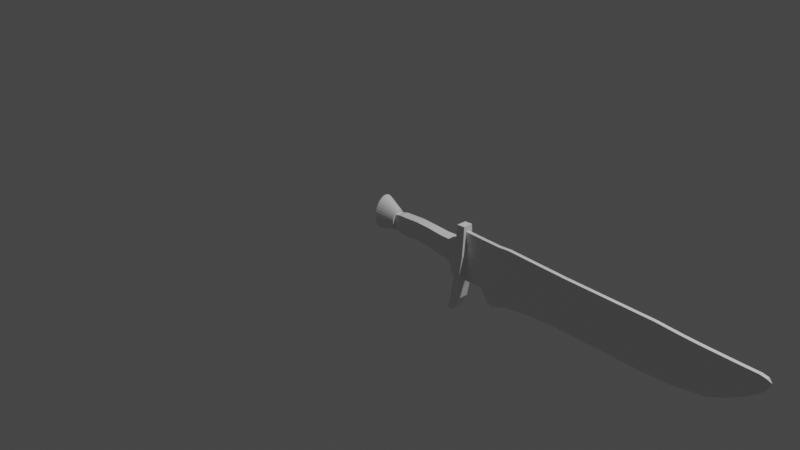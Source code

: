 # Source: SkeletSwordNew_v001.blend  (saved by Blender 2.82.7; exported with 4.5.12 LTS)
import bpy
from mathutils import Matrix  # noqa: F401  (used for matrix-valued properties, if any)

bpy.ops.wm.read_factory_settings(use_empty=True)
scene = bpy.context.scene
scene.name = 'Scene'

# ---- collections
col_collection = bpy.data.collections.new('Collection'); scene.collection.children.link(col_collection)

# ---- materials (node trees are filled in below, after node groups)
mat_material = bpy.data.materials.new('Material')
mat_material.alpha_threshold = 0.0
mat_material.use_transparent_shadow = False
mat_material.line_color = (0.0, 0.0, 0.0, 1.0)

# ---- material node trees
mat_material.use_nodes = True; mat_material.node_tree.nodes.clear()
_N = mat_material.node_tree.nodes; _L = mat_material.node_tree.links
n0 = _N.new('ShaderNodeOutputMaterial'); n0.name = 'Material Output'; n0.location = (300, 300)
n1 = _N.new('ShaderNodeBsdfPrincipled'); n1.name = 'Principled BSDF'; n1.location = (10, 300)
n1.distribution = 'GGX'
n1.subsurface_method = 'BURLEY'
n1.inputs[2].default_value = 0.4
n1.inputs[3].default_value = 1.45
n1.inputs[27].default_value = (0.0, 0.0, 0.0, 1.0)
n1.inputs[28].default_value = 1.0
_L.new(n1.outputs[0], n0.inputs[0])
n0.is_active_output = True

# ---- world
world_world = bpy.data.worlds.new('World'); scene.world = world_world
world_world.use_nodes = True; world_world.node_tree.nodes.clear()
_N = world_world.node_tree.nodes; _L = world_world.node_tree.links
n0 = _N.new('ShaderNodeOutputWorld'); n0.name = 'World Output'; n0.location = (300, 300)
n1 = _N.new('ShaderNodeBackground'); n1.name = 'Background'; n1.location = (10, 300)
n1.inputs[0].default_value = (0.05088, 0.05088, 0.05088, 1.0)
_L.new(n1.outputs[0], n0.inputs[0])
n0.is_active_output = True
world_world.color = (0.05088, 0.05088, 0.05088)
world_world.use_sun_shadow = False
world_world.sun_shadow_jitter_overblur = 0.0

# ---- cameras
cam_camera = bpy.data.cameras.new('Camera')
cam_camera.clip_end = 100.0
cam_camera.ortho_scale = 7.314

# ---- lights
light_light = bpy.data.lights.new('Light', 'POINT')
light_light.transmission_factor = 0.0
light_light.energy = 1000.0
light_light.shadow_soft_size = 0.1
light_light.shadow_maximum_resolution = 0.006
light_light.use_absolute_resolution = True

# ---- meshes
me_cube = bpy.data.meshes.new('Cube')
me_cube.from_pydata([(4.17, 0.0, 0.07791), (3.017, -0.0004849, -0.3767), (3.085, -0.01857, 0.1637), (3.017, 0.0004849, -0.3767), (0.9562, 0.01857, 0.2066), (0.9227, 0.0004849, -0.3314), (0.9562, -0.01857, 0.2066), (0.9227, -0.0004849, -0.3314), (4.128, 0.0004849, -0.009115), (4.126, -0.01857, 0.1107), (4.128, -0.0004849, -0.009115), (4.126, 0.01857, 0.1107), (4.05, 0.0004849, -0.08389), (4.063, -0.01857, 0.1236), (4.05, -0.0004849, -0.08389), (4.063, 0.01857, 0.1236), (3.869, 0.0004849, -0.2026), (3.891, -0.01857, 0.1266), (3.869, -0.0004849, -0.2026), (3.891, 0.01857, 0.1266), (3.743, 0.0004849, -0.2667), (3.781, -0.01857, 0.1296), (3.743, -0.0004849, -0.2667), (3.781, 0.01857, 0.1296), (3.639, 0.0004849, -0.3114), (3.653, -0.01857, 0.1331), (3.639, -0.0004849, -0.3114), (3.653, 0.01857, 0.1331), (1.003, 0.0004849, -0.3329), (1.036, -0.01857, 0.2044), (1.003, -0.0004849, -0.3329), (1.036, 0.01857, 0.2044), (1.185, -0.0004849, -0.389), (1.227, 0.01857, 0.2001), (1.185, 0.0004849, -0.389), (1.227, -0.01857, 0.2001), (1.23, -0.0004849, -0.4645), (1.271, 0.01857, 0.1989), (1.23, 0.0004849, -0.4645), (1.271, -0.01857, 0.1989), (1.314, -0.0004849, -0.4683), (1.355, 0.01857, 0.1966), (1.314, 0.0004849, -0.4683), (1.355, -0.01857, 0.1966), (1.462, -0.0004849, -0.4175), (1.483, 0.01857, 0.2057), (1.462, 0.0004849, -0.4175), (1.483, -0.01857, 0.2057), (3.285, -0.0004849, -0.3669), (3.356, 0.01857, 0.1444), (3.285, 0.0004849, -0.3669), (3.356, -0.01857, 0.1444), (3.5, -0.0004849, -0.3345), (3.53, 0.01857, 0.1365), (3.5, 0.0004849, -0.3345), (3.53, -0.01857, 0.1365), (3.085, 0.01857, 0.1637), (2.135, 0.01857, 0.1807), (2.075, -0.0004849, -0.3606), (2.075, 0.0004849, -0.3606), (2.135, -0.01857, 0.1807), (1.746, 0.0004849, -0.3769), (1.798, -0.01857, 0.1932), (1.798, 0.01857, 0.1932), (1.746, -0.0004849, -0.3769), (1.144, 0.0004849, -0.3229), (1.174, -0.01857, 0.2008), (1.144, -0.0004849, -0.3229), (1.174, 0.01857, 0.2008), (0.9381, 0.01945, 0.2206), (0.903, 0.000508, -0.343), (0.9381, -0.01945, 0.2206), (0.903, -0.000508, -0.343), (3.051, -0.02149, -0.09045), (0.9394, -0.02149, -0.04631), (0.9394, 0.02149, -0.04631), (3.051, 0.02149, -0.09045), (4.127, 0.02149, 0.06687), (4.127, -0.02149, 0.06687), (4.057, 0.02149, 0.03591), (4.057, -0.02149, 0.03591), (3.88, 0.02149, -0.02191), (3.88, -0.02149, -0.02191), (3.762, 0.02149, -0.05244), (3.762, -0.02149, -0.05244), (3.646, 0.02149, -0.07305), (3.646, -0.02149, -0.07305), (1.019, 0.02149, -0.04814), (1.019, -0.02149, -0.04814), (1.206, -0.02149, -0.07836), (1.206, 0.02149, -0.07836), (1.251, -0.02149, -0.1167), (1.251, 0.02149, -0.1167), (1.334, -0.02149, -0.1198), (1.334, 0.02149, -0.1198), (1.475, -0.02149, -0.0898), (1.475, 0.02149, -0.0898), (3.321, -0.02149, -0.09517), (3.321, 0.02149, -0.09517), (3.515, -0.02149, -0.08292), (3.515, 0.02149, -0.08292), (2.105, 0.02149, -0.07388), (2.105, -0.02149, -0.07388), (1.772, 0.02149, -0.07578), (1.772, -0.02149, -0.07578), (1.159, 0.02149, -0.04498), (1.159, -0.02149, -0.04498), (0.9206, -0.02251, -0.04513), (0.9206, 0.02251, -0.04513), (0.9478, -0.01405, 0.07211), (0.9293, -0.01472, 0.07967), (3.068, -0.01405, 0.02856), (0.9478, 0.01405, 0.07211), (3.068, 0.01405, 0.02856), (4.126, 0.01405, 0.08075), (4.126, -0.01405, 0.08075), (4.06, 0.01405, 0.07169), (4.06, -0.01405, 0.07169), (3.886, 0.01405, 0.04432), (3.886, -0.01405, 0.04432), (3.771, 0.01405, 0.03057), (3.771, -0.01405, 0.03057), (3.65, 0.01405, 0.02199), (3.65, -0.01405, 0.02199), (1.028, 0.01405, 0.07011), (1.028, -0.01405, 0.07011), (1.217, -0.01405, 0.05284), (1.217, 0.01405, 0.05284), (1.261, -0.01405, 0.03305), (1.261, 0.01405, 0.03305), (1.345, -0.01405, 0.03041), (1.345, 0.01405, 0.03041), (1.479, -0.01405, 0.04992), (1.479, 0.01405, 0.04992), (3.338, -0.01405, 0.01659), (3.338, 0.01405, 0.01659), (3.522, -0.01405, 0.01874), (3.522, 0.01405, 0.01874), (2.12, 0.01405, 0.04536), (2.12, -0.01405, 0.04536), (1.785, 0.01405, 0.05068), (1.785, -0.01405, 0.05068), (1.167, 0.01405, 0.06985), (1.167, -0.01405, 0.06985), (0.9293, 0.01472, 0.07967), (3.034, -0.005006, -0.2416), (0.9311, 0.005006, -0.1969), (3.034, 0.005006, -0.2416), (4.127, 0.005006, 0.02084), (4.127, -0.005006, 0.02084), (4.053, 0.005006, -0.03203), (4.053, -0.005006, -0.03203), (3.874, 0.005006, -0.1203), (3.874, -0.005006, -0.1203), (3.752, 0.005006, -0.1676), (3.752, -0.005006, -0.1676), (3.643, 0.005006, -0.2002), (3.643, -0.005006, -0.2002), (1.011, 0.005006, -0.1985), (1.011, -0.005006, -0.1985), (1.196, -0.005006, -0.2417), (1.196, 0.005006, -0.2417), (1.24, -0.005006, -0.2987), (1.24, 0.005006, -0.2987), (1.324, -0.005006, -0.3021), (1.324, 0.005006, -0.3021), (1.473, -0.005006, -0.258), (1.473, 0.005006, -0.258), (3.303, -0.005006, -0.2391), (3.303, 0.005006, -0.2391), (3.508, -0.005006, -0.2167), (3.508, 0.005006, -0.2167), (2.09, 0.005006, -0.2253), (2.09, -0.005006, -0.2253), (1.759, 0.005006, -0.2344), (1.759, -0.005006, -0.2344), (1.151, 0.005006, -0.192), (1.151, -0.005006, -0.192), (0.9118, 0.005244, -0.2021), (0.9311, -0.005006, -0.1969), (0.9118, -0.005244, -0.2021)], [], [(31, 4, 6, 29), (125, 29, 6, 109), (5, 7, 72, 70), (9, 115, 0), (59, 3, 1, 58), (11, 9, 0), (116, 15, 11, 114), (12, 8, 10, 14), (77, 0, 148), (16, 12, 14, 18), (118, 19, 15, 116), (115, 9, 13, 117), (11, 15, 13, 9), (120, 23, 19, 118), (20, 16, 18, 22), (117, 13, 17, 119), (15, 19, 17, 13), (24, 20, 22, 26), (122, 27, 23, 120), (119, 17, 21, 121), (19, 23, 21, 17), (137, 53, 27, 122), (54, 24, 26, 52), (121, 21, 25, 123), (23, 27, 25, 21), (5, 28, 30, 7), (112, 4, 31, 124), (143, 66, 29, 125), (68, 31, 29, 66), (37, 33, 35, 39), (128, 39, 35, 126), (65, 34, 32, 67), (142, 68, 33, 127), (130, 43, 39, 128), (41, 37, 39, 43), (34, 38, 36, 32), (127, 33, 37, 129), (45, 41, 43, 47), (132, 47, 43, 130), (38, 42, 40, 36), (129, 37, 41, 131), (141, 62, 47, 132), (63, 45, 47, 62), (42, 46, 44, 40), (131, 41, 45, 133), (53, 49, 51, 55), (136, 55, 51, 134), (3, 50, 48, 1), (113, 56, 49, 135), (123, 25, 55, 136), (27, 53, 55, 25), (50, 54, 52, 48), (135, 49, 53, 137), (138, 57, 56, 113), (49, 56, 2, 51), (134, 51, 2, 111), (140, 63, 57, 138), (56, 57, 60, 2), (111, 2, 60, 139), (61, 59, 58, 64), (46, 61, 64, 44), (133, 45, 63, 140), (57, 63, 62, 60), (139, 60, 62, 141), (124, 31, 68, 142), (28, 65, 67, 30), (33, 68, 66, 35), (126, 35, 66, 143), (110, 71, 69, 144), (6, 4, 69, 71), (146, 5, 70, 178), (109, 6, 71, 110), (179, 74, 107, 180), (112, 75, 108, 144), (180, 107, 108, 178), (160, 89, 106, 177), (158, 87, 105, 176), (173, 102, 104, 175), (167, 96, 103, 174), (145, 73, 102, 173), (174, 103, 101, 172), (168, 97, 73, 145), (172, 101, 76, 147), (169, 98, 100, 171), (157, 86, 99, 170), (147, 76, 98, 169), (170, 99, 97, 168), (165, 94, 96, 167), (175, 104, 95, 166), (163, 92, 94, 165), (166, 95, 93, 164), (161, 90, 92, 163), (164, 93, 91, 162), (176, 105, 90, 161), (162, 91, 89, 160), (177, 106, 88, 159), (146, 75, 87, 158), (155, 84, 86, 157), (171, 100, 85, 156), (153, 82, 84, 155), (156, 85, 83, 154), (151, 80, 82, 153), (154, 83, 81, 152), (149, 78, 80, 151), (152, 81, 79, 150), (150, 79, 77, 148), (159, 88, 74, 179), (4, 112, 144, 69), (74, 109, 110, 107), (107, 110, 144, 108), (89, 126, 143, 106), (87, 124, 142, 105), (102, 139, 141, 104), (96, 133, 140, 103), (73, 111, 139, 102), (103, 140, 138, 101), (97, 134, 111, 73), (101, 138, 113, 76), (98, 135, 137, 100), (86, 123, 136, 99), (76, 113, 135, 98), (99, 136, 134, 97), (94, 131, 133, 96), (104, 141, 132, 95), (92, 129, 131, 94), (95, 132, 130, 93), (90, 127, 129, 92), (93, 130, 128, 91), (105, 142, 127, 90), (91, 128, 126, 89), (106, 143, 125, 88), (75, 112, 124, 87), (84, 121, 123, 86), (100, 137, 122, 85), (82, 119, 121, 84), (85, 122, 120, 83), (80, 117, 119, 82), (83, 120, 118, 81), (78, 115, 117, 80), (81, 118, 116, 79), (148, 0, 8), (79, 116, 114, 77), (149, 10, 0), (115, 78, 0), (88, 125, 109, 74), (78, 149, 0), (8, 0, 10), (30, 159, 179, 7), (12, 150, 148, 8), (16, 152, 150, 12), (10, 149, 151, 14), (20, 154, 152, 16), (14, 151, 153, 18), (24, 156, 154, 20), (18, 153, 155, 22), (54, 171, 156, 24), (22, 155, 157, 26), (5, 146, 158, 28), (67, 177, 159, 30), (36, 162, 160, 32), (65, 176, 161, 34), (40, 164, 162, 36), (34, 161, 163, 38), (44, 166, 164, 40), (38, 163, 165, 42), (64, 175, 166, 44), (42, 165, 167, 46), (52, 170, 168, 48), (3, 147, 169, 50), (26, 157, 170, 52), (50, 169, 171, 54), (59, 172, 147, 3), (48, 168, 145, 1), (61, 174, 172, 59), (1, 145, 173, 58), (46, 167, 174, 61), (58, 173, 175, 64), (28, 158, 176, 65), (32, 160, 177, 67), (72, 180, 178, 70), (7, 179, 180, 72), (75, 146, 178, 108), (114, 0, 77), (11, 0, 114)])
_uv = me_cube.uv_layers.new(name='UVMap')
_uv.uv.foreach_set('vector', [0.8688, 0.5, 0.875, 0.5, 0.875, 0.75, 0.8688, 0.75, 0.5625, 0.9938, 0.625, 0.9938, 0.625, 1.0, 0.5625, 1.0, 0.125, 0.5, 0.125, 0.75, 0.125, 0.75, 0.125, 0.5, 0.625, 0.7563, 0.5625, 0.7563, 0.0, 0.0, 0.1716, 0.5, 0.1807, 0.5, 0.1807, 0.75, 0.1716, 0.75, 0.6313, 0.5, 0.625, 0.7563, 0.0, 0.0, 0.5625, 0.4873, 0.625, 0.4873, 0.625, 0.4937, 0.5625, 0.4937, 0.3623, 0.5, 0.3687, 0.5, 0.3687, 0.75, 0.3623, 0.75, 0.5, 0.4937, 0.0, 0.0, 0.4375, 0.4937, 0.3535, 0.5, 0.3623, 0.5, 0.3623, 0.75, 0.3535, 0.75, 0.5625, 0.4785, 0.625, 0.4785, 0.625, 0.4873, 0.5625, 0.4873, 0.5625, 0.7563, 0.625, 0.7563, 0.625, 0.7627, 0.5625, 0.7627, 0.6313, 0.5, 0.6377, 0.5, 0.6377, 0.75, 0.6313, 0.75, 0.5625, 0.4699, 0.625, 0.4699, 0.625, 0.4785, 0.5625, 0.4785, 0.3449, 0.5, 0.3535, 0.5, 0.3535, 0.75, 0.3449, 0.75, 0.5625, 0.7627, 0.625, 0.7627, 0.625, 0.7715, 0.5625, 0.7715, 0.6377, 0.5, 0.6465, 0.5, 0.6465, 0.75, 0.6377, 0.75, 0.335, 0.5, 0.3449, 0.5, 0.3449, 0.75, 0.335, 0.75, 0.5625, 0.46, 0.625, 0.46, 0.625, 0.4699, 0.5625, 0.4699, 0.5625, 0.7715, 0.625, 0.7715, 0.625, 0.7801, 0.5625, 0.7801, 0.6465, 0.5, 0.6551, 0.5, 0.6551, 0.75, 0.6465, 0.75, 0.5625, 0.4503, 0.625, 0.4503, 0.625, 0.46, 0.5625, 0.46, 0.3253, 0.5, 0.335, 0.5, 0.335, 0.75, 0.3253, 0.75, 0.5625, 0.7801, 0.625, 0.7801, 0.625, 0.79, 0.5625, 0.79, 0.6551, 0.5, 0.665, 0.5, 0.665, 0.75, 0.6551, 0.75, 0.125, 0.5, 0.1312, 0.5, 0.1312, 0.75, 0.125, 0.75, 0.5625, 0.25, 0.625, 0.25, 0.625, 0.2562, 0.5625, 0.2562, 0.5625, 0.9833, 0.625, 0.9833, 0.625, 0.9938, 0.5625, 0.9938, 0.8583, 0.5, 0.8688, 0.5, 0.8688, 0.75, 0.8583, 0.75, 0.853, 0.5, 0.8565, 0.5, 0.8565, 0.75, 0.853, 0.75, 0.5625, 0.978, 0.625, 0.978, 0.625, 0.9815, 0.5625, 0.9815, 0.1417, 0.5, 0.1435, 0.5, 0.1435, 0.75, 0.1417, 0.75, 0.5625, 0.2667, 0.625, 0.2667, 0.625, 0.2685, 0.5625, 0.2685, 0.5625, 0.9715, 0.625, 0.9715, 0.625, 0.978, 0.5625, 0.978, 0.8465, 0.5, 0.853, 0.5, 0.853, 0.75, 0.8465, 0.75, 0.1435, 0.5, 0.147, 0.5, 0.147, 0.75, 0.1435, 0.75, 0.5625, 0.2685, 0.625, 0.2685, 0.625, 0.272, 0.5625, 0.272, 0.8348, 0.5, 0.8465, 0.5, 0.8465, 0.75, 0.8348, 0.75, 0.5625, 0.9598, 0.625, 0.9598, 0.625, 0.9715, 0.5625, 0.9715, 0.147, 0.5, 0.1535, 0.5, 0.1535, 0.75, 0.147, 0.75, 0.5625, 0.272, 0.625, 0.272, 0.625, 0.2785, 0.5625, 0.2785, 0.5625, 0.9566, 0.625, 0.9566, 0.625, 0.9598, 0.5625, 0.9598, 0.8316, 0.5, 0.8348, 0.5, 0.8348, 0.75, 0.8316, 0.75, 0.1535, 0.5, 0.1652, 0.5, 0.1652, 0.75, 0.1535, 0.75, 0.5625, 0.2785, 0.625, 0.2785, 0.625, 0.2902, 0.5625, 0.2902, 0.6747, 0.5, 0.8167, 0.5, 0.8167, 0.75, 0.6747, 0.75, 0.5625, 0.7997, 0.625, 0.7997, 0.625, 0.9417, 0.5625, 0.9417, 0.1807, 0.5, 0.1833, 0.5, 0.1833, 0.75, 0.1807, 0.75, 0.5625, 0.3057, 0.625, 0.3057, 0.625, 0.3083, 0.5625, 0.3083, 0.5625, 0.79, 0.625, 0.79, 0.625, 0.7997, 0.5625, 0.7997, 0.665, 0.5, 0.6747, 0.5, 0.6747, 0.75, 0.665, 0.75, 0.1833, 0.5, 0.3253, 0.5, 0.3253, 0.75, 0.1833, 0.75, 0.5625, 0.3083, 0.625, 0.3083, 0.625, 0.4503, 0.5625, 0.4503, 0.5625, 0.2966, 0.625, 0.2966, 0.625, 0.3057, 0.5625, 0.3057, 0.8167, 0.5, 0.8193, 0.5, 0.8193, 0.75, 0.8167, 0.75, 0.5625, 0.9417, 0.625, 0.9417, 0.625, 0.9443, 0.5625, 0.9443, 0.5625, 0.2934, 0.625, 0.2934, 0.625, 0.2966, 0.5625, 0.2966, 0.8193, 0.5, 0.8284, 0.5, 0.8284, 0.75, 0.8193, 0.75, 0.5625, 0.9443, 0.625, 0.9443, 0.625, 0.9534, 0.5625, 0.9534, 0.1684, 0.5, 0.1716, 0.5, 0.1716, 0.75, 0.1684, 0.75, 0.1652, 0.5, 0.1684, 0.5, 0.1684, 0.75, 0.1652, 0.75, 0.5625, 0.2902, 0.625, 0.2902, 0.625, 0.2934, 0.5625, 0.2934, 0.8284, 0.5, 0.8316, 0.5, 0.8316, 0.75, 0.8284, 0.75, 0.5625, 0.9534, 0.625, 0.9534, 0.625, 0.9566, 0.5625, 0.9566, 0.5625, 0.2562, 0.625, 0.2562, 0.625, 0.2667, 0.5625, 0.2667, 0.1312, 0.5, 0.1417, 0.5, 0.1417, 0.75, 0.1312, 0.75, 0.8565, 0.5, 0.8583, 0.5, 0.8583, 0.75, 0.8565, 0.75, 0.5625, 0.9815, 0.625, 0.9815, 0.625, 0.9833, 0.5625, 0.9833, 0.5625, 0.0, 0.625, 0.0, 0.625, 0.25, 0.5625, 0.25, 0.875, 0.75, 0.875, 0.5, 0.875, 0.5, 0.875, 0.75, 0.4375, 0.25, 0.375, 0.25, 0.375, 0.25, 0.4375, 0.25, 0.5625, 1.0, 0.625, 1.0, 0.625, 1.0, 0.5625, 1.0, 0.4375, 1.0, 0.5, 1.0, 0.5, 1.0, 0.4375, 1.0, 0.5625, 0.25, 0.5, 0.25, 0.5, 0.25, 0.5625, 0.25, 0.4375, 0.0, 0.5, 0.0, 0.5, 0.25, 0.4375, 0.25, 0.4375, 0.9815, 0.5, 0.9815, 0.5, 0.9833, 0.4375, 0.9833, 0.4375, 0.2562, 0.5, 0.2562, 0.5, 0.2667, 0.4375, 0.2667, 0.4375, 0.9534, 0.5, 0.9534, 0.5, 0.9566, 0.4375, 0.9566, 0.4375, 0.2902, 0.5, 0.2902, 0.5, 0.2934, 0.4375, 0.2934, 0.4375, 0.9443, 0.5, 0.9443, 0.5, 0.9534, 0.4375, 0.9534, 0.4375, 0.2934, 0.5, 0.2934, 0.5, 0.2966, 0.4375, 0.2966, 0.4375, 0.9417, 0.5, 0.9417, 0.5, 0.9443, 0.4375, 0.9443, 0.4375, 0.2966, 0.5, 0.2966, 0.5, 0.3057, 0.4375, 0.3057, 0.4375, 0.3083, 0.5, 0.3083, 0.5, 0.4503, 0.4375, 0.4503, 0.4375, 0.79, 0.5, 0.79, 0.5, 0.7997, 0.4375, 0.7997, 0.4375, 0.3057, 0.5, 0.3057, 0.5, 0.3083, 0.4375, 0.3083, 0.4375, 0.7997, 0.5, 0.7997, 0.5, 0.9417, 0.4375, 0.9417, 0.4375, 0.2785, 0.5, 0.2785, 0.5, 0.2902, 0.4375, 0.2902, 0.4375, 0.9566, 0.5, 0.9566, 0.5, 0.9598, 0.4375, 0.9598, 0.4375, 0.272, 0.5, 0.272, 0.5, 0.2785, 0.4375, 0.2785, 0.4375, 0.9598, 0.5, 0.9598, 0.5, 0.9715, 0.4375, 0.9715, 0.4375, 0.2685, 0.5, 0.2685, 0.5, 0.272, 0.4375, 0.272, 0.4375, 0.9715, 0.5, 0.9715, 0.5, 0.978, 0.4375, 0.978, 0.4375, 0.2667, 0.5, 0.2667, 0.5, 0.2685, 0.4375, 0.2685, 0.4375, 0.978, 0.5, 0.978, 0.5, 0.9815, 0.4375, 0.9815, 0.4375, 0.9833, 0.5, 0.9833, 0.5, 0.9938, 0.4375, 0.9938, 0.4375, 0.25, 0.5, 0.25, 0.5, 0.2562, 0.4375, 0.2562, 0.4375, 0.7801, 0.5, 0.7801, 0.5, 0.79, 0.4375, 0.79, 0.4375, 0.4503, 0.5, 0.4503, 0.5, 0.46, 0.4375, 0.46, 0.4375, 0.7715, 0.5, 0.7715, 0.5, 0.7801, 0.4375, 0.7801, 0.4375, 0.46, 0.5, 0.46, 0.5, 0.4699, 0.4375, 0.4699, 0.4375, 0.7627, 0.5, 0.7627, 0.5, 0.7715, 0.4375, 0.7715, 0.4375, 0.4699, 0.5, 0.4699, 0.5, 0.4785, 0.4375, 0.4785, 0.4375, 0.7563, 0.5, 0.7563, 0.5, 0.7627, 0.4375, 0.7627, 0.4375, 0.4785, 0.5, 0.4785, 0.5, 0.4873, 0.4375, 0.4873, 0.4375, 0.4873, 0.5, 0.4873, 0.5, 0.4937, 0.4375, 0.4937, 0.4375, 0.9938, 0.5, 0.9938, 0.5, 1.0, 0.4375, 1.0, 0.625, 0.25, 0.5625, 0.25, 0.5625, 0.25, 0.625, 0.25, 0.5, 1.0, 0.5625, 1.0, 0.5625, 1.0, 0.5, 1.0, 0.5, 0.0, 0.5625, 0.0, 0.5625, 0.25, 0.5, 0.25, 0.5, 0.9815, 0.5625, 0.9815, 0.5625, 0.9833, 0.5, 0.9833, 0.5, 0.2562, 0.5625, 0.2562, 0.5625, 0.2667, 0.5, 0.2667, 0.5, 0.9534, 0.5625, 0.9534, 0.5625, 0.9566, 0.5, 0.9566, 0.5, 0.2902, 0.5625, 0.2902, 0.5625, 0.2934, 0.5, 0.2934, 0.5, 0.9443, 0.5625, 0.9443, 0.5625, 0.9534, 0.5, 0.9534, 0.5, 0.2934, 0.5625, 0.2934, 0.5625, 0.2966, 0.5, 0.2966, 0.5, 0.9417, 0.5625, 0.9417, 0.5625, 0.9443, 0.5, 0.9443, 0.5, 0.2966, 0.5625, 0.2966, 0.5625, 0.3057, 0.5, 0.3057, 0.5, 0.3083, 0.5625, 0.3083, 0.5625, 0.4503, 0.5, 0.4503, 0.5, 0.79, 0.5625, 0.79, 0.5625, 0.7997, 0.5, 0.7997, 0.5, 0.3057, 0.5625, 0.3057, 0.5625, 0.3083, 0.5, 0.3083, 0.5, 0.7997, 0.5625, 0.7997, 0.5625, 0.9417, 0.5, 0.9417, 0.5, 0.2785, 0.5625, 0.2785, 0.5625, 0.2902, 0.5, 0.2902, 0.5, 0.9566, 0.5625, 0.9566, 0.5625, 0.9598, 0.5, 0.9598, 0.5, 0.272, 0.5625, 0.272, 0.5625, 0.2785, 0.5, 0.2785, 0.5, 0.9598, 0.5625, 0.9598, 0.5625, 0.9715, 0.5, 0.9715, 0.5, 0.2685, 0.5625, 0.2685, 0.5625, 0.272, 0.5, 0.272, 0.5, 0.9715, 0.5625, 0.9715, 0.5625, 0.978, 0.5, 0.978, 0.5, 0.2667, 0.5625, 0.2667, 0.5625, 0.2685, 0.5, 0.2685, 0.5, 0.978, 0.5625, 0.978, 0.5625, 0.9815, 0.5, 0.9815, 0.5, 0.9833, 0.5625, 0.9833, 0.5625, 0.9938, 0.5, 0.9938, 0.5, 0.25, 0.5625, 0.25, 0.5625, 0.2562, 0.5, 0.2562, 0.5, 0.7801, 0.5625, 0.7801, 0.5625, 0.79, 0.5, 0.79, 0.5, 0.4503, 0.5625, 0.4503, 0.5625, 0.46, 0.5, 0.46, 0.5, 0.7715, 0.5625, 0.7715, 0.5625, 0.7801, 0.5, 0.7801, 0.5, 0.46, 0.5625, 0.46, 0.5625, 0.4699, 0.5, 0.4699, 0.5, 0.7627, 0.5625, 0.7627, 0.5625, 0.7715, 0.5, 0.7715, 0.5, 0.4699, 0.5625, 0.4699, 0.5625, 0.4785, 0.5, 0.4785, 0.5, 0.7563, 0.5625, 0.7563, 0.5625, 0.7627, 0.5, 0.7627, 0.5, 0.4785, 0.5625, 0.4785, 0.5625, 0.4873, 0.5, 0.4873, 0.4375, 0.4937, 0.0, 0.0, 0.375, 0.4937, 0.5, 0.4873, 0.5625, 0.4873, 0.5625, 0.4937, 0.5, 0.4937, 0.4375, 0.7563, 0.375, 0.7563, 0.0, 0.0, 0.5625, 0.7563, 0.5, 0.7563, 0.0, 0.0, 0.5, 0.9938, 0.5625, 0.9938, 0.5625, 1.0, 0.5, 1.0, 0.5, 0.7563, 0.4375, 0.7563, 0.0, 0.0, 0.375, 0.4937, 0.0, 0.0, 0.375, 0.7563, 0.375, 0.9938, 0.4375, 0.9938, 0.4375, 1.0, 0.375, 1.0, 0.375, 0.4873, 0.4375, 0.4873, 0.4375, 0.4937, 0.375, 0.4937, 0.375, 0.4785, 0.4375, 0.4785, 0.4375, 0.4873, 0.375, 0.4873, 0.375, 0.7563, 0.4375, 0.7563, 0.4375, 0.7627, 0.375, 0.7627, 0.375, 0.4699, 0.4375, 0.4699, 0.4375, 0.4785, 0.375, 0.4785, 0.375, 0.7627, 0.4375, 0.7627, 0.4375, 0.7715, 0.375, 0.7715, 0.375, 0.46, 0.4375, 0.46, 0.4375, 0.4699, 0.375, 0.4699, 0.375, 0.7715, 0.4375, 0.7715, 0.4375, 0.7801, 0.375, 0.7801, 0.375, 0.4503, 0.4375, 0.4503, 0.4375, 0.46, 0.375, 0.46, 0.375, 0.7801, 0.4375, 0.7801, 0.4375, 0.79, 0.375, 0.79, 0.375, 0.25, 0.4375, 0.25, 0.4375, 0.2562, 0.375, 0.2562, 0.375, 0.9833, 0.4375, 0.9833, 0.4375, 0.9938, 0.375, 0.9938, 0.375, 0.978, 0.4375, 0.978, 0.4375, 0.9815, 0.375, 0.9815, 0.375, 0.2667, 0.4375, 0.2667, 0.4375, 0.2685, 0.375, 0.2685, 0.375, 0.9715, 0.4375, 0.9715, 0.4375, 0.978, 0.375, 0.978, 0.375, 0.2685, 0.4375, 0.2685, 0.4375, 0.272, 0.375, 0.272, 0.375, 0.9598, 0.4375, 0.9598, 0.4375, 0.9715, 0.375, 0.9715, 0.375, 0.272, 0.4375, 0.272, 0.4375, 0.2785, 0.375, 0.2785, 0.375, 0.9566, 0.4375, 0.9566, 0.4375, 0.9598, 0.375, 0.9598, 0.375, 0.2785, 0.4375, 0.2785, 0.4375, 0.2902, 0.375, 0.2902, 0.375, 0.7997, 0.4375, 0.7997, 0.4375, 0.9417, 0.375, 0.9417, 0.375, 0.3057, 0.4375, 0.3057, 0.4375, 0.3083, 0.375, 0.3083, 0.375, 0.79, 0.4375, 0.79, 0.4375, 0.7997, 0.375, 0.7997, 0.375, 0.3083, 0.4375, 0.3083, 0.4375, 0.4503, 0.375, 0.4503, 0.375, 0.2966, 0.4375, 0.2966, 0.4375, 0.3057, 0.375, 0.3057, 0.375, 0.9417, 0.4375, 0.9417, 0.4375, 0.9443, 0.375, 0.9443, 0.375, 0.2934, 0.4375, 0.2934, 0.4375, 0.2966, 0.375, 0.2966, 0.375, 0.9443, 0.4375, 0.9443, 0.4375, 0.9534, 0.375, 0.9534, 0.375, 0.2902, 0.4375, 0.2902, 0.4375, 0.2934, 0.375, 0.2934, 0.375, 0.9534, 0.4375, 0.9534, 0.4375, 0.9566, 0.375, 0.9566, 0.375, 0.2562, 0.4375, 0.2562, 0.4375, 0.2667, 0.375, 0.2667, 0.375, 0.9815, 0.4375, 0.9815, 0.4375, 0.9833, 0.375, 0.9833, 0.375, 0.0, 0.4375, 0.0, 0.4375, 0.25, 0.375, 0.25, 0.375, 1.0, 0.4375, 1.0, 0.4375, 1.0, 0.375, 1.0, 0.5, 0.25, 0.4375, 0.25, 0.4375, 0.25, 0.5, 0.25, 0.5625, 0.4937, 0.0, 0.0, 0.5, 0.4937, 0.6313, 0.5, 0.0, 0.0, 0.5625, 0.4937])
me_cube.materials.append(mat_material)
me_cube.use_remesh_preserve_volume = False
me_cube.use_remesh_preserve_attributes = False
me_cube.use_mirror_vertex_groups = False
me_cube.update()
me_cube_001 = bpy.data.meshes.new('Cube.001')
me_cube_001.from_pydata([(0.7759, -0.06609, -0.6696), (0.8626, -0.05186, 0.2621), (0.7759, 0.06609, -0.6696), (0.8626, 0.05186, 0.2621), (0.8344, -0.06609, -0.6737), (0.9524, -0.05186, 0.2679), (0.8344, 0.06609, -0.6737), (0.9524, 0.05186, 0.2679), (0.8063, -0.06609, -0.5337), (0.8063, 0.06609, -0.5337), (0.9004, 0.06609, -0.5366), (0.9004, -0.06609, -0.5366), (0.8351, -0.07643, -0.4007), (0.8351, 0.07643, -0.4007), (0.921, 0.07643, -0.4029), (0.921, -0.07643, -0.4029), (0.8506, -0.0737, -0.2981), (0.8506, 0.0737, -0.2981), (0.9405, 0.0737, -0.2992), (0.9405, -0.0737, -0.2992), (0.8193, -0.0965, -0.2131), (0.8193, 0.0965, -0.2131), (0.9451, 0.0965, -0.2134), (0.9451, -0.0965, -0.2134), (0.8391, -0.08503, -0.03964), (0.8391, 0.08503, -0.03964), (0.9633, 0.08503, -0.03803), (0.9633, -0.08503, -0.03803), (0.8544, -0.06171, 0.111), (0.8544, 0.06171, 0.111), (0.953, 0.06171, 0.1134), (0.953, -0.06171, 0.1134)], [], [(28, 1, 3, 29), (29, 3, 7, 30), (30, 7, 5, 31), (31, 5, 1, 28), (2, 6, 4, 0), (7, 3, 1, 5), (4, 11, 8, 0), (6, 10, 11, 4), (2, 9, 10, 6), (0, 8, 9, 2), (11, 15, 12, 8), (10, 14, 15, 11), (9, 13, 14, 10), (8, 12, 13, 9), (15, 19, 16, 12), (14, 18, 19, 15), (13, 17, 18, 14), (12, 16, 17, 13), (19, 23, 20, 16), (18, 22, 23, 19), (17, 21, 22, 18), (16, 20, 21, 17), (23, 27, 24, 20), (22, 26, 27, 23), (21, 25, 26, 22), (20, 24, 25, 21), (27, 31, 28, 24), (26, 30, 31, 27), (25, 29, 30, 26), (24, 28, 29, 25)])
_uv = me_cube_001.uv_layers.new(name='UVMap')
_uv.uv.foreach_set('vector', [0.5846, 0.0, 0.625, 0.0, 0.625, 0.25, 0.5846, 0.25, 0.5846, 0.25, 0.625, 0.25, 0.625, 0.5, 0.5846, 0.5, 0.5846, 0.5, 0.625, 0.5, 0.625, 0.75, 0.5846, 0.75, 0.5846, 0.75, 0.625, 0.75, 0.625, 1.0, 0.5846, 1.0, 0.125, 0.5, 0.375, 0.5, 0.375, 0.75, 0.125, 0.75, 0.625, 0.5, 0.875, 0.5, 0.875, 0.75, 0.625, 0.75, 0.375, 0.75, 0.4122, 0.75, 0.4122, 1.0, 0.375, 1.0, 0.375, 0.5, 0.4122, 0.5, 0.4122, 0.75, 0.375, 0.75, 0.375, 0.25, 0.4122, 0.25, 0.4122, 0.5, 0.375, 0.5, 0.375, 0.0, 0.4122, 0.0, 0.4122, 0.25, 0.375, 0.25, 0.4122, 0.75, 0.4452, 0.75, 0.4452, 1.0, 0.4122, 1.0, 0.4122, 0.5, 0.4452, 0.5, 0.4452, 0.75, 0.4122, 0.75, 0.4122, 0.25, 0.4452, 0.25, 0.4452, 0.5, 0.4122, 0.5, 0.4122, 0.0, 0.4452, 0.0, 0.4452, 0.25, 0.4122, 0.25, 0.4452, 0.75, 0.4735, 0.75, 0.4735, 1.0, 0.4452, 1.0, 0.4452, 0.5, 0.4735, 0.5, 0.4735, 0.75, 0.4452, 0.75, 0.4452, 0.25, 0.4735, 0.25, 0.4735, 0.5, 0.4452, 0.5, 0.4452, 0.0, 0.4735, 0.0, 0.4735, 0.25, 0.4452, 0.25, 0.4735, 0.75, 0.4981, 0.75, 0.4981, 1.0, 0.4735, 1.0, 0.4735, 0.5, 0.4981, 0.5, 0.4981, 0.75, 0.4735, 0.75, 0.4735, 0.25, 0.4981, 0.25, 0.4981, 0.5, 0.4735, 0.5, 0.4735, 0.0, 0.4981, 0.0, 0.4981, 0.25, 0.4735, 0.25, 0.4981, 0.75, 0.5441, 0.75, 0.5441, 1.0, 0.4981, 1.0, 0.4981, 0.5, 0.5441, 0.5, 0.5441, 0.75, 0.4981, 0.75, 0.4981, 0.25, 0.5441, 0.25, 0.5441, 0.5, 0.4981, 0.5, 0.4981, 0.0, 0.5441, 0.0, 0.5441, 0.25, 0.4981, 0.25, 0.5441, 0.75, 0.5846, 0.75, 0.5846, 1.0, 0.5441, 1.0, 0.5441, 0.5, 0.5846, 0.5, 0.5846, 0.75, 0.5441, 0.75, 0.5441, 0.25, 0.5846, 0.25, 0.5846, 0.5, 0.5441, 0.5, 0.5441, 0.0, 0.5846, 0.0, 0.5846, 0.25, 0.5441, 0.25])
me_cube_001.use_remesh_fix_poles = True
me_cube_001.use_remesh_preserve_attributes = False
me_cube_001.use_mirror_vertex_groups = False
me_cube_001.update()
me_cube_002 = bpy.data.meshes.new('Cube.002')
me_cube_002.from_pydata([(-0.9967, -0.1245, -0.6792), (-0.9413, -0.1245, 0.7559), (-0.9967, 0.1245, -0.6792), (-0.9413, 0.1245, 0.7559), (0.9142, -0.2293, -1.885), (0.9787, -0.1942, 0.9141), (0.9142, 0.2293, -1.885), (0.9787, 0.1942, 0.9141), (0.7637, 0.1911, -1.383), (0.818, 0.1911, 0.9487), (0.7637, -0.1911, -1.383), (0.818, -0.1911, 0.9487), (0.4635, 0.1729, -1.182), (0.5146, -0.1729, 0.927), (0.5146, 0.1729, 0.927), (0.4635, -0.1729, -1.182), (0.1112, 0.163, -0.9489), (0.1112, -0.163, 1.051), (0.1112, 0.163, 1.051), (0.1112, -0.163, -0.9489), (-0.2401, 0.163, -0.8976), (-0.2499, -0.163, 1.102), (-0.2499, 0.163, 1.102), (-0.2401, -0.163, -0.8976), (-0.5175, 0.1674, -1.027), (-0.5175, -0.1674, 1.027), (-0.5175, 0.1674, 1.027), (-0.5175, -0.1674, -1.027), (-0.7587, 0.1578, -0.9679), (-0.7587, -0.1578, 0.9679), (-0.7587, 0.1578, 0.9679), (-0.7587, -0.1578, -0.9679)], [], [(0, 1, 3, 2), (8, 9, 7, 6), (6, 7, 5, 4), (31, 29, 1, 0), (8, 6, 4, 10), (30, 3, 1, 29), (7, 9, 11, 5), (12, 8, 10, 15), (4, 5, 11, 10), (12, 14, 9, 8), (16, 18, 14, 12), (16, 12, 15, 19), (9, 14, 13, 11), (10, 11, 13, 15), (20, 16, 19, 23), (20, 22, 18, 16), (14, 18, 17, 13), (15, 13, 17, 19), (24, 26, 22, 20), (24, 20, 23, 27), (18, 22, 21, 17), (19, 17, 21, 23), (28, 24, 27, 31), (28, 30, 26, 24), (22, 26, 25, 21), (23, 21, 25, 27), (2, 3, 30, 28), (2, 28, 31, 0), (26, 30, 29, 25), (27, 25, 29, 31)])
_uv = me_cube_002.uv_layers.new(name='UVMap')
_uv.uv.foreach_set('vector', [0.375, 0.0, 0.625, 0.0, 0.625, 0.25, 0.375, 0.25, 0.375, 0.4679, 0.625, 0.4679, 0.625, 0.5, 0.375, 0.5, 0.375, 0.5, 0.625, 0.5, 0.625, 0.75, 0.375, 0.75, 0.375, 0.9698, 0.625, 0.9698, 0.625, 1.0, 0.375, 1.0, 0.3429, 0.5, 0.375, 0.5, 0.375, 0.75, 0.3429, 0.75, 0.8448, 0.5, 0.875, 0.5, 0.875, 0.75, 0.8448, 0.75, 0.625, 0.5, 0.6571, 0.5, 0.6571, 0.75, 0.625, 0.75, 0.2992, 0.5, 0.3429, 0.5, 0.3429, 0.75, 0.2992, 0.75, 0.375, 0.75, 0.625, 0.75, 0.625, 0.7821, 0.375, 0.7821, 0.375, 0.4242, 0.625, 0.4242, 0.625, 0.4679, 0.375, 0.4679, 0.375, 0.3843, 0.625, 0.3843, 0.625, 0.4242, 0.375, 0.4242, 0.2593, 0.5, 0.2992, 0.5, 0.2992, 0.75, 0.2593, 0.75, 0.6571, 0.5, 0.7008, 0.5, 0.7008, 0.75, 0.6571, 0.75, 0.375, 0.7821, 0.625, 0.7821, 0.625, 0.8258, 0.375, 0.8258, 0.2194, 0.5, 0.2593, 0.5, 0.2593, 0.75, 0.2194, 0.75, 0.375, 0.3444, 0.625, 0.3444, 0.625, 0.3843, 0.375, 0.3843, 0.7008, 0.5, 0.7407, 0.5, 0.7407, 0.75, 0.7008, 0.75, 0.375, 0.8258, 0.625, 0.8258, 0.625, 0.8657, 0.375, 0.8657, 0.375, 0.3103, 0.625, 0.3103, 0.625, 0.3444, 0.375, 0.3444, 0.1853, 0.5, 0.2194, 0.5, 0.2194, 0.75, 0.1853, 0.75, 0.7407, 0.5, 0.7806, 0.5, 0.7806, 0.75, 0.7407, 0.75, 0.375, 0.8657, 0.625, 0.8657, 0.625, 0.9056, 0.375, 0.9056, 0.1552, 0.5, 0.1853, 0.5, 0.1853, 0.75, 0.1552, 0.75, 0.375, 0.2802, 0.625, 0.2802, 0.625, 0.3103, 0.375, 0.3103, 0.7806, 0.5, 0.8147, 0.5, 0.8147, 0.75, 0.7806, 0.75, 0.375, 0.9056, 0.625, 0.9056, 0.625, 0.9397, 0.375, 0.9397, 0.375, 0.25, 0.625, 0.25, 0.625, 0.2802, 0.375, 0.2802, 0.125, 0.5, 0.1552, 0.5, 0.1552, 0.75, 0.125, 0.75, 0.8147, 0.5, 0.8448, 0.5, 0.8448, 0.75, 0.8147, 0.75, 0.375, 0.9397, 0.625, 0.9397, 0.625, 0.9698, 0.375, 0.9698])
me_cube_002.use_remesh_fix_poles = True
me_cube_002.use_remesh_preserve_attributes = False
me_cube_002.use_mirror_vertex_groups = False
me_cube_002.update()
me_cone = bpy.data.meshes.new('Cone')
me_cone.from_pydata([(-0.9528, 0.5628, 0.04959), (-0.03537, 0.3268, -0.05561), (-0.9645, 0.5533, -0.1178), (-0.04231, 0.3212, -0.1546), (-0.9763, 0.5227, -0.2791), (-0.04925, 0.3031, -0.25), (-0.9876, 0.4722, -0.4281), (-0.05593, 0.2732, -0.3381), (-0.998, 0.4036, -0.5592), (-0.06209, 0.2327, -0.4156), (-1.007, 0.3197, -0.6671), (-0.06748, 0.183, -0.4794), (-1.015, 0.2236, -0.7479), (-0.07192, 0.1262, -0.5272), (-1.02, 0.1191, -0.7984), (-0.07521, 0.06443, -0.557), (-1.024, 0.01016, -0.8166), (-0.07724, 9.582e-06, -0.5678), (-1.025, -0.09903, -0.8019), (-0.07793, -0.06456, -0.5591), (-1.024, -0.2043, -0.7548), (-0.07725, -0.1268, -0.5313), (-1.02, -0.3015, -0.6772), (-0.07524, -0.1843, -0.4853), (-1.015, -0.387, -0.5719), (-0.07195, -0.2349, -0.4231), (-1.007, -0.4575, -0.4432), (-0.06753, -0.2765, -0.347), (-0.9981, -0.5103, -0.2958), (-0.06214, -0.3077, -0.2598), (-0.9877, -0.5433, -0.1355), (-0.05599, -0.3273, -0.1651), (-0.9764, -0.5553, 0.03151), (-0.04932, -0.3343, -0.0663), (-0.9646, -0.5458, 0.1989), (-0.04238, -0.3287, 0.03269), (-0.9529, -0.5152, 0.3602), (-0.03543, -0.3106, 0.1281), (-0.9416, -0.4646, 0.5092), (-0.02876, -0.2807, 0.2162), (-0.9312, -0.3961, 0.6403), (-0.0226, -0.2402, 0.2937), (-0.9221, -0.3121, 0.7482), (-0.0172, -0.1906, 0.3575), (-0.9146, -0.2161, 0.829), (-0.01277, -0.1338, 0.4053), (-0.909, -0.1116, 0.8795), (-0.009479, -0.07197, 0.4351), (-0.9056, -0.00262, 0.8977), (-0.007447, -0.007547, 0.4459), (-0.9044, 0.1066, 0.883), (-0.006757, 0.05702, 0.4372), (-0.9055, 0.2118, 0.8359), (-0.007434, 0.1192, 0.4094), (-0.9089, 0.3091, 0.7583), (-0.009453, 0.1767, 0.3634), (-0.9145, 0.3946, 0.653), (-0.01274, 0.2273, 0.3012), (-0.922, 0.4651, 0.5243), (-0.01716, 0.269, 0.2251), (-0.9311, 0.5178, 0.3769), (-0.02255, 0.3002, 0.1379), (-0.9415, 0.5508, 0.2166), (-0.02869, 0.3197, 0.04317)], [], [(0, 1, 3, 2), (2, 3, 5, 4), (4, 5, 7, 6), (6, 7, 9, 8), (8, 9, 11, 10), (10, 11, 13, 12), (12, 13, 15, 14), (14, 15, 17, 16), (16, 17, 19, 18), (18, 19, 21, 20), (20, 21, 23, 22), (22, 23, 25, 24), (24, 25, 27, 26), (26, 27, 29, 28), (28, 29, 31, 30), (30, 31, 33, 32), (32, 33, 35, 34), (34, 35, 37, 36), (36, 37, 39, 38), (38, 39, 41, 40), (40, 41, 43, 42), (42, 43, 45, 44), (44, 45, 47, 46), (46, 47, 49, 48), (48, 49, 51, 50), (50, 51, 53, 52), (52, 53, 55, 54), (54, 55, 57, 56), (56, 57, 59, 58), (58, 59, 61, 60), (3, 1, 63, 61, 59, 57, 55, 53, 51, 49, 47, 45, 43, 41, 39, 37, 35, 33, 31, 29, 27, 25, 23, 21, 19, 17, 15, 13, 11, 9, 7, 5), (60, 61, 63, 62), (62, 63, 1, 0), (0, 2, 4, 6, 8, 10, 12, 14, 16, 18, 20, 22, 24, 26, 28, 30, 32, 34, 36, 38, 40, 42, 44, 46, 48, 50, 52, 54, 56, 58, 60, 62)])
_uv = me_cone.uv_layers.new(name='UVMap')
_uv.uv.foreach_set('vector', [1.0, 0.5, 1.0, 1.0, 0.9688, 1.0, 0.9688, 0.5, 0.9688, 0.5, 0.9688, 1.0, 0.9375, 1.0, 0.9375, 0.5, 0.9375, 0.5, 0.9375, 1.0, 0.9062, 1.0, 0.9062, 0.5, 0.9062, 0.5, 0.9062, 1.0, 0.875, 1.0, 0.875, 0.5, 0.875, 0.5, 0.875, 1.0, 0.8438, 1.0, 0.8438, 0.5, 0.8438, 0.5, 0.8438, 1.0, 0.8125, 1.0, 0.8125, 0.5, 0.8125, 0.5, 0.8125, 1.0, 0.7812, 1.0, 0.7812, 0.5, 0.7812, 0.5, 0.7812, 1.0, 0.75, 1.0, 0.75, 0.5, 0.75, 0.5, 0.75, 1.0, 0.7188, 1.0, 0.7188, 0.5, 0.7188, 0.5, 0.7188, 1.0, 0.6875, 1.0, 0.6875, 0.5, 0.6875, 0.5, 0.6875, 1.0, 0.6562, 1.0, 0.6562, 0.5, 0.6562, 0.5, 0.6562, 1.0, 0.625, 1.0, 0.625, 0.5, 0.625, 0.5, 0.625, 1.0, 0.5938, 1.0, 0.5938, 0.5, 0.5938, 0.5, 0.5938, 1.0, 0.5625, 1.0, 0.5625, 0.5, 0.5625, 0.5, 0.5625, 1.0, 0.5312, 1.0, 0.5312, 0.5, 0.5312, 0.5, 0.5312, 1.0, 0.5, 1.0, 0.5, 0.5, 0.5, 0.5, 0.5, 1.0, 0.4688, 1.0, 0.4688, 0.5, 0.4688, 0.5, 0.4688, 1.0, 0.4375, 1.0, 0.4375, 0.5, 0.4375, 0.5, 0.4375, 1.0, 0.4062, 1.0, 0.4062, 0.5, 0.4062, 0.5, 0.4062, 1.0, 0.375, 1.0, 0.375, 0.5, 0.375, 0.5, 0.375, 1.0, 0.3438, 1.0, 0.3438, 0.5, 0.3438, 0.5, 0.3438, 1.0, 0.3125, 1.0, 0.3125, 0.5, 0.3125, 0.5, 0.3125, 1.0, 0.2812, 1.0, 0.2812, 0.5, 0.2812, 0.5, 0.2812, 1.0, 0.25, 1.0, 0.25, 0.5, 0.25, 0.5, 0.25, 1.0, 0.2188, 1.0, 0.2188, 0.5, 0.2188, 0.5, 0.2188, 1.0, 0.1875, 1.0, 0.1875, 0.5, 0.1875, 0.5, 0.1875, 1.0, 0.1562, 1.0, 0.1562, 0.5, 0.1562, 0.5, 0.1562, 1.0, 0.125, 1.0, 0.125, 0.5, 0.125, 0.5, 0.125, 1.0, 0.09375, 1.0, 0.09375, 0.5, 0.09375, 0.5, 0.09375, 1.0, 0.0625, 1.0, 0.0625, 0.5, 0.2968, 0.4854, 0.25, 0.49, 0.2032, 0.4854, 0.1582, 0.4717, 0.1167, 0.4496, 0.08029, 0.4197, 0.05045, 0.3833, 0.02827, 0.3418, 0.01461, 0.2968, 0.01, 0.25, 0.01461, 0.2032, 0.02827, 0.1582, 0.05045, 0.1167, 0.08029, 0.08029, 0.1167, 0.05045, 0.1582, 0.02827, 0.2032, 0.01461, 0.25, 0.01, 0.2968, 0.01461, 0.3418, 0.02827, 0.3833, 0.05045, 0.4197, 0.08029, 0.4496, 0.1167, 0.4717, 0.1582, 0.4854, 0.2032, 0.49, 0.25, 0.4854, 0.2968, 0.4717, 0.3418, 0.4496, 0.3833, 0.4197, 0.4197, 0.3833, 0.4496, 0.3418, 0.4717, 0.0625, 0.5, 0.0625, 1.0, 0.03125, 1.0, 0.03125, 0.5, 0.03125, 0.5, 0.03125, 1.0, 0.0, 1.0, 0.0, 0.5, 0.75, 0.49, 0.7968, 0.4854, 0.8418, 0.4717, 0.8833, 0.4496, 0.9197, 0.4197, 0.9496, 0.3833, 0.9717, 0.3418, 0.9854, 0.2968, 0.99, 0.25, 0.9854, 0.2032, 0.9717, 0.1582, 0.9496, 0.1167, 0.9197, 0.08029, 0.8833, 0.05045, 0.8418, 0.02827, 0.7968, 0.01461, 0.75, 0.01, 0.7032, 0.01461, 0.6582, 0.02827, 0.6167, 0.05045, 0.5803, 0.08029, 0.5504, 0.1167, 0.5283, 0.1582, 0.5146, 0.2032, 0.51, 0.25, 0.5146, 0.2968, 0.5283, 0.3418, 0.5504, 0.3833, 0.5803, 0.4197, 0.6167, 0.4496, 0.6582, 0.4717, 0.7032, 0.4854])
me_cone.use_remesh_fix_poles = True
me_cone.use_remesh_preserve_attributes = False
me_cone.use_mirror_vertex_groups = False
me_cone.update()

# ---- objects
ob_blade = bpy.data.objects.new('Blade', me_cube)
ob_light = bpy.data.objects.new('Light', light_light)
ob_camera = bpy.data.objects.new('Camera', cam_camera)
ob_empty = bpy.data.objects.new('Empty', None)
ob_cube = bpy.data.objects.new('Cube', me_cube_001)
ob_cube_001 = bpy.data.objects.new('Cube.001', me_cube_002)
ob_cone = bpy.data.objects.new('Cone', me_cone)

# ---- transforms, parenting, visibility, modifiers, constraints
ob_blade.location = (0.0, 0.0, 0.0)
ob_blade.lock_rotations_4d = False
ob_blade.empty_display_type = 'ARROWS'
ob_blade.lineart.crease_threshold = 0.0
ob_light.location = (4.076, 1.005, 5.904)
ob_light.rotation_euler = (0.6503, 0.05522, 1.866)
ob_light.lock_rotations_4d = False
ob_light.empty_display_type = 'ARROWS'
ob_light.color = (0.0, 0.0, 0.0, 0.0)
ob_light.lineart.crease_threshold = 0.0
ob_camera.location = (7.359, -6.926, 4.958)
ob_camera.rotation_euler = (1.109, 0.0, 0.8149)
ob_camera.lock_rotations_4d = False
ob_camera.empty_display_type = 'ARROWS'
ob_camera.color = (0.0, 0.0, 0.0, 0.0)
ob_camera.display_type = 'WIRE'
ob_camera.lineart.crease_threshold = 0.0
ob_empty.location = (1.796, 1.317e-07, 0.04899)
ob_empty.rotation_euler = (1.571, 0.637, 9.941e-08)
ob_empty.empty_display_type = 'IMAGE'
ob_empty.empty_display_size = 5.0
ob_empty.lineart.crease_threshold = 0.0
ob_cube.location = (0.0, 0.0, 0.0)
ob_cube.lineart.crease_threshold = 0.0
ob_cube_001.location = (0.4137, 4.441e-16, -0.01982)
ob_cube_001.scale = (0.4514, 0.3188, 0.0996)
ob_cube_001.lineart.crease_threshold = 0.0
ob_cone.location = (0.0, 0.0, 0.0)
ob_cone.scale = (0.2227, 0.2227, 0.2227)
ob_cone.lineart.crease_threshold = 0.0

# ---- collection membership
col_collection.objects.link(ob_blade)
col_collection.objects.link(ob_light)
col_collection.objects.link(ob_camera)
col_collection.objects.link(ob_empty)
col_collection.objects.link(ob_cube)
col_collection.objects.link(ob_cube_001)
col_collection.objects.link(ob_cone)

# ---- scene / render settings (as saved in the file)
scene.camera = ob_camera
scene.frame_start = 1; scene.frame_end = 250; scene.frame_set(1)
scene.render.engine = 'BLENDER_EEVEE_NEXT'
scene.cycles.use_denoising = False
scene.cycles.samples = 128
scene.cycles.sampling_pattern = 'TABULATED_SOBOL'
scene.cycles.use_adaptive_sampling = False
scene.cycles.use_light_tree = False
scene.view_settings.view_transform = 'Filmic'
bpy.context.view_layer.update()
